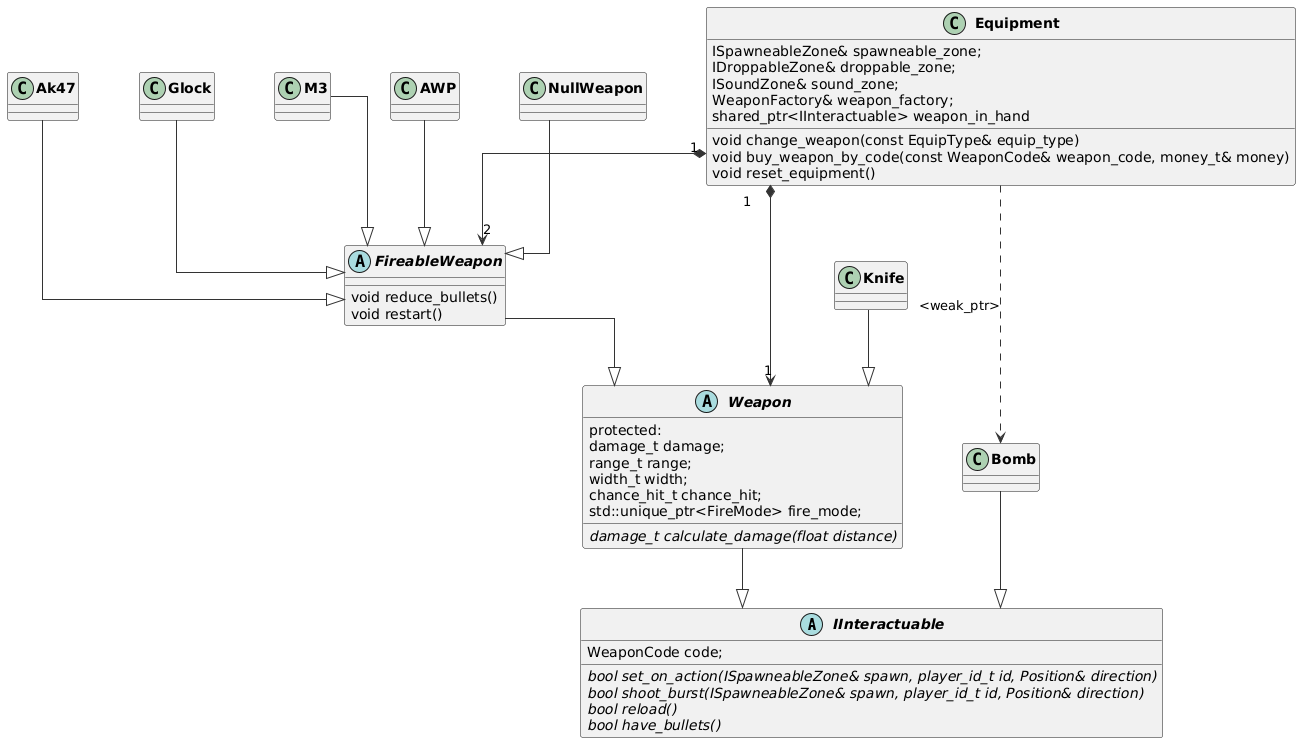

The diagram above was rendered by PlantUML. Its source (embedded in the PNG):
@startuml
skinparam linetype ortho
skinparam nodesep 60
skinparam ranksep 60
skinparam classFontSize 14
skinparam classFontStyle bold
skinparam classAttributeIconSize 0
skinparam ArrowColor #333333

abstract IInteractuable { 
WeaponCode code;

{abstract} bool set_on_action(ISpawneableZone& spawn, player_id_t id, Position& direction)
{abstract} bool shoot_burst(ISpawneableZone& spawn, player_id_t id, Position& direction)
{abstract} bool reload()
{abstract} bool have_bullets()
}


abstract FireableWeapon {
void reduce_bullets()
void restart()
}

class Equipment{

    ISpawneableZone& spawneable_zone;
    IDroppableZone& droppable_zone;
    ISoundZone& sound_zone;
    WeaponFactory& weapon_factory;
 shared_ptr<IInteractuable> weapon_in_hand

void change_weapon(const EquipType& equip_type)
void buy_weapon_by_code(const WeaponCode& weapon_code, money_t& money)
void reset_equipment()
}

abstract Weapon {
protected: 
    damage_t damage;
    range_t range;
    width_t width;
    chance_hit_t chance_hit;
    std::unique_ptr<FireMode> fire_mode;

{abstract} damage_t calculate_damage(float distance)
}

class Bomb
class Ak47
class Glock
class M3
class Knife
class AWP
class NullWeapon


Bomb --|> IInteractuable
Weapon --|> IInteractuable
FireableWeapon  --|> Weapon
Equipment "1"*-->"2" FireableWeapon 
Equipment "1"*-->"1" Weapon
Equipment ..> Bomb : <weak_ptr>
Ak47 --|> FireableWeapon
AWP --|> FireableWeapon
Glock --|> FireableWeapon
M3 --|> FireableWeapon
NullWeapon --|> FireableWeapon
Knife --|> Weapon
@enduml